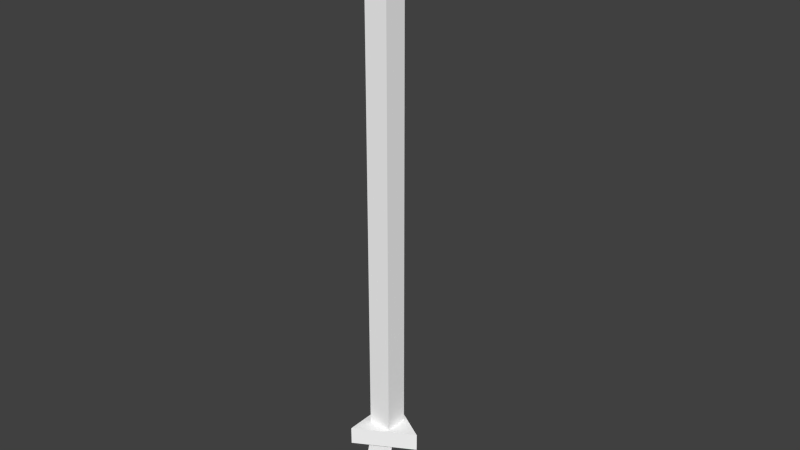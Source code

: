 # Source: SlidingPole_DS.blend  (saved by Blender 2.70.0; exported with 4.5.12 LTS)
import bpy
from mathutils import Matrix  # noqa: F401  (used for matrix-valued properties, if any)

bpy.ops.wm.read_factory_settings(use_empty=True)
scene = bpy.context.scene
scene.name = 'Scene'

# ---- collections
col_collection_1 = bpy.data.collections.new('Collection 1'); scene.collection.children.link(col_collection_1)

# ---- materials (node trees are filled in below, after node groups)
mat_mat00 = bpy.data.materials.new('mat00')
mat_mat00.alpha_threshold = 0.0
mat_mat00.use_transparent_shadow = False
mat_mat00.diffuse_color = (1.0, 1.0, 1.0, 1.0)
mat_mat00.roughness = 0.5
mat_mat00.line_color = (0.0, 0.0, 0.0, 1.0)

# ---- material node trees

# ---- world
world_world = bpy.data.worlds.new('World'); scene.world = world_world
world_world.color = (0.05088, 0.05088, 0.05088)
world_world.use_sun_shadow = False
world_world.sun_shadow_jitter_overblur = 0.0
world_world.cycles.sampling_method = 'MANUAL'
world_world.cycles.sample_map_resolution = 256

# ---- meshes
me_drawcall_50 = bpy.data.meshes.new('DrawCall_50')
me_drawcall_50.from_pydata([(-0.03423, 0.03423, -3.306e-05), (-0.03423, -0.03423, -3.306e-05), (0.03423, -0.03423, -3.306e-05), (0.03423, 0.03423, -3.306e-05), (0.1019, 0.000136, -0.1245), (0.1511, 0.03343, -0.1358), (0.001464, 0.03343, -0.2168), (0.01012, 0.0001361, -0.1198), (0.02826, 0.0001361, -0.02993), (0.1511, -0.03316, -0.1357), (0.03012, 0.0001361, -0.1655), (0.1066, -0.03316, -0.2196), (0.001464, -0.03316, -0.2168), (-0.04858, -0.03316, -0.1162), (-0.02806, -0.03316, -0.01315), (0.08636, 0.0001361, -0.1575), (-0.02806, 0.03343, -0.01319), (-0.04858, 0.03343, -0.1163), (0.1066, 0.03343, -0.2197), (-0.03423, 0.03423, 1.31), (-0.03423, -0.03423, 1.31), (0.03423, -0.03423, 1.31), (0.03423, 0.03423, 1.31), (0.1102, 9.085e-08, -0.0002068), (-0.05512, -0.09547, -0.0002068), (-7.451e-09, 8.22e-08, 1.463), (-0.05512, 0.09547, -0.0002068), (0.1102, 9.085e-08, -0.04974), (0.05512, 8.64e-08, 1.36), (-0.02756, -0.04773, 1.36), (-0.02756, 0.04773, 1.36), (-0.05512, 0.09547, 1.31), (-0.05512, -0.09547, 1.31), (0.1102, 9.085e-08, 1.31), (-0.05512, 0.09547, 1.36), (-0.05512, -0.09547, 1.36), (0.1102, 9.085e-08, 1.36), (-0.05512, -0.09547, -0.04974), (-0.05512, 0.09547, -0.04974)], [], [(17, 16, 8), (13, 7, 14), (7, 17, 8), (9, 4, 11), (10, 7, 12), (16, 17, 14), (17, 13, 14), (12, 7, 13), (5, 9, 11), (6, 12, 13), (6, 10, 18), (4, 5, 15), (11, 10, 12), (15, 18, 10), (18, 5, 11), (5, 4, 9), (15, 10, 11), (6, 18, 12), (0, 19, 22), (2, 3, 22), (2, 21, 20), (1, 20, 19), (3, 0, 22), (21, 2, 22), (1, 2, 20), (0, 1, 19), (18, 11, 12), (17, 6, 13), (5, 18, 15), (4, 15, 11), (6, 17, 7), (10, 6, 7), (7, 8, 14), (38, 37, 26), (24, 37, 23), (33, 31, 36), (35, 32, 36), (37, 27, 23), (31, 32, 34), (37, 38, 27), (27, 38, 23), (32, 31, 33), (28, 30, 25), (29, 28, 25), (24, 23, 26), (35, 36, 34), (37, 24, 26), (30, 29, 25), (38, 26, 23), (31, 34, 36), (32, 33, 36), (32, 35, 34)])
_uv = me_drawcall_50.uv_layers.new(name='UVMap')
_uv.uv.foreach_set('vector', [0.6715, 0.6046, 0.6163, 0.9172, 0.4411, 0.8664, 0.6715, 0.6047, 0.519, 0.5938, 0.6163, 0.9173, 0.519, 0.5938, 0.6715, 0.6046, 0.4411, 0.8664, 0.0441, 0.5456, 0.1755, 0.5733, 0.1975, 0.3191, 0.4246, 0.4446, 0.519, 0.5938, 0.5094, 0.3234, 0.6163, 0.9172, 0.6715, 0.6046, 0.6163, 0.9173, 0.6715, 0.6046, 0.6715, 0.6047, 0.6163, 0.9173, 0.5094, 0.3234, 0.519, 0.5938, 0.6715, 0.6047, 0.0441, 0.5455, 0.0441, 0.5456, 0.1975, 0.3191, 0.5094, 0.3233, 0.5094, 0.3234, 0.6715, 0.6047, 0.5094, 0.3233, 0.4246, 0.4446, 0.1975, 0.3189, 0.1755, 0.5733, 0.0441, 0.5455, 0.2454, 0.4796, 0.1975, 0.3191, 0.4246, 0.4446, 0.5094, 0.3234, 0.2454, 0.4796, 0.1975, 0.3189, 0.4246, 0.4446, 0.1975, 0.3189, 0.0441, 0.5455, 0.1975, 0.3191, 0.0441, 0.5455, 0.1755, 0.5733, 0.0441, 0.5456, 0.2454, 0.4796, 0.4246, 0.4446, 0.1975, 0.3191, 0.5094, 0.3233, 0.1975, 0.3189, 0.5094, 0.3234, 1.5, 0.25, -0.4999, 0.25, -0.4999, 0.1875, 1.5, 0.125, 1.5, 0.1875, -0.4999, 0.1875, 1.5, 0.125, -0.4999, 0.125, -0.4999, 0.06248, 1.5, 0.06248, -0.4999, 0.06248, -0.4999, -1.997e-05, 1.5, 0.1875, 1.5, 0.25, -0.4999, 0.1875, -0.4999, 0.125, 1.5, 0.125, -0.4999, 0.1875, 1.5, 0.06248, 1.5, 0.125, -0.4999, 0.06248, 1.5, -1.979e-05, 1.5, 0.06248, -0.4999, -1.997e-05, 0.1975, 0.3189, 0.1975, 0.3191, 0.5094, 0.3234, 0.6715, 0.6046, 0.5094, 0.3233, 0.6715, 0.6047, 0.0441, 0.5455, 0.1975, 0.3189, 0.2454, 0.4796, 0.1755, 0.5733, 0.2454, 0.4796, 0.1975, 0.3191, 0.5094, 0.3233, 0.6715, 0.6046, 0.519, 0.5938, 0.4246, 0.4446, 0.5094, 0.3233, 0.519, 0.5938, 0.519, 0.5938, 0.4411, 0.8664, 0.6163, 0.9173, 0.0, 0.8875, 1.0, 0.8875, 0.0, 0.9875, 0.0, 0.9875, 0.0, 0.8875, 1.0, 0.9875, 0.0, 0.8875, 1.0, 0.8875, 0.0, 0.9875, 0.0, 0.9875, 0.0, 0.8875, 1.0, 0.9875, 0.0, 0.8875, 1.0, 0.8875, 1.0, 0.9875, 0.0, 0.8875, 1.0, 0.8875, 0.0, 0.9875, 0.4654, 0.9123, 0.4654, 0.9123, 0.6265, 0.9123, 0.0, 0.8875, 1.0, 0.8875, 0.0, 0.9875, 0.4654, 0.9123, 0.4654, 0.9123, 0.6265, 0.9123, 0.9607, 0.6812, 0.8607, 0.6813, 0.9107, 0.3812, 0.9607, 0.6812, 0.8607, 0.6813, 0.9107, 0.3812, 0.4654, 0.9631, 0.6265, 0.9631, 0.4654, 0.9631, 0.4654, 0.9631, 0.6265, 0.9631, 0.4654, 0.9631, 1.0, 0.8875, 1.0, 0.9875, 0.0, 0.9875, 0.8607, 0.6813, 0.9607, 0.6812, 0.9107, 0.3812, 1.0, 0.8875, 1.0, 0.9875, 0.0, 0.9875, 1.0, 0.8875, 1.0, 0.9875, 0.0, 0.9875, 0.0, 0.8875, 1.0, 0.8875, 1.0, 0.9875, 1.0, 0.8875, 1.0, 0.9875, 0.0, 0.9875])
_ca = me_drawcall_50.color_attributes.new('Col', 'BYTE_COLOR', 'CORNER')
_ca.data.foreach_set('color', [0.3763, 0.4233, 0.7305, 1.0, 0.3763, 0.4233, 0.7305, 1.0, 0.5149, 0.5776, 1.0, 1.0, 0.3763, 0.4233, 0.7305, 1.0, 0.5149, 0.5776, 1.0, 1.0, 0.3763, 0.4233, 0.7305, 1.0, 0.5149, 0.5776, 1.0, 1.0, 0.3763, 0.4233, 0.7305, 1.0, 0.5149, 0.5776, 1.0, 1.0, 0.3763, 0.4233, 0.7305, 1.0, 0.5149, 0.5776, 1.0, 1.0, 0.3763, 0.4233, 0.7305, 1.0, 0.5149, 0.5776, 1.0, 1.0, 0.5149, 0.5776, 1.0, 1.0, 0.3763, 0.4233, 0.7305, 1.0, 0.3763, 0.4233, 0.7305, 1.0, 0.3763, 0.4233, 0.7305, 1.0, 0.3763, 0.4233, 0.7305, 1.0, 0.3763, 0.4233, 0.7305, 1.0, 0.3763, 0.4233, 0.7305, 1.0, 0.3763, 0.4233, 0.7305, 1.0, 0.3763, 0.4233, 0.7305, 1.0, 0.5149, 0.5776, 1.0, 1.0, 0.3763, 0.4233, 0.7305, 1.0, 0.3763, 0.4233, 0.7305, 1.0, 0.3763, 0.4233, 0.7305, 1.0, 0.3763, 0.4233, 0.7305, 1.0, 0.3763, 0.4233, 0.7305, 1.0, 0.3763, 0.4233, 0.7305, 1.0, 0.3763, 0.4233, 0.7305, 1.0, 0.3763, 0.4233, 0.7305, 1.0, 0.5149, 0.5776, 1.0, 1.0, 0.3763, 0.4233, 0.7305, 1.0, 0.5149, 0.5776, 1.0, 1.0, 0.3763, 0.4233, 0.7305, 1.0, 0.5149, 0.5776, 1.0, 1.0, 0.3763, 0.4233, 0.7305, 1.0, 0.5149, 0.5776, 1.0, 1.0, 0.3763, 0.4233, 0.7305, 1.0, 0.5149, 0.5776, 1.0, 1.0, 0.3763, 0.4233, 0.7305, 1.0, 0.5149, 0.5776, 1.0, 1.0, 0.3763, 0.4233, 0.7305, 1.0, 0.3763, 0.4233, 0.7305, 1.0, 0.3763, 0.4233, 0.7305, 1.0, 0.3763, 0.4233, 0.7305, 1.0, 0.5149, 0.5776, 1.0, 1.0, 0.3763, 0.4233, 0.7305, 1.0, 0.5149, 0.5776, 1.0, 1.0, 0.5149, 0.5776, 1.0, 1.0, 0.3763, 0.4233, 0.7305, 1.0, 0.3763, 0.4233, 0.7305, 1.0, 0.3763, 0.4233, 0.7305, 1.0, 0.3763, 0.4233, 0.7305, 1.0, 1.0, 1.0, 1.0, 1.0, 1.0, 1.0, 1.0, 1.0, 1.0, 1.0, 1.0, 1.0, 1.0, 1.0, 1.0, 1.0, 1.0, 1.0, 1.0, 1.0, 1.0, 1.0, 1.0, 1.0, 1.0, 1.0, 1.0, 1.0, 1.0, 1.0, 1.0, 1.0, 1.0, 1.0, 1.0, 1.0, 1.0, 1.0, 1.0, 1.0, 1.0, 1.0, 1.0, 1.0, 1.0, 1.0, 1.0, 1.0, 1.0, 1.0, 1.0, 1.0, 1.0, 1.0, 1.0, 1.0, 1.0, 1.0, 1.0, 1.0, 1.0, 1.0, 1.0, 1.0, 1.0, 1.0, 1.0, 1.0, 1.0, 1.0, 1.0, 1.0, 1.0, 1.0, 1.0, 1.0, 1.0, 1.0, 1.0, 1.0, 1.0, 1.0, 1.0, 1.0, 1.0, 1.0, 1.0, 1.0, 1.0, 1.0, 1.0, 1.0, 1.0, 1.0, 1.0, 1.0, 0.3763, 0.4233, 0.7305, 1.0, 0.3763, 0.4233, 0.7305, 1.0, 0.3763, 0.4233, 0.7305, 1.0, 0.3763, 0.4233, 0.7305, 1.0, 0.3763, 0.4233, 0.7305, 1.0, 0.3763, 0.4233, 0.7305, 1.0, 0.3763, 0.4233, 0.7305, 1.0, 0.3763, 0.4233, 0.7305, 1.0, 0.5149, 0.5776, 1.0, 1.0, 0.5149, 0.5776, 1.0, 1.0, 0.5149, 0.5776, 1.0, 1.0, 0.3763, 0.4233, 0.7305, 1.0, 0.3763, 0.4233, 0.7305, 1.0, 0.3763, 0.4233, 0.7305, 1.0, 0.5149, 0.5776, 1.0, 1.0, 0.5149, 0.5776, 1.0, 1.0, 0.3763, 0.4233, 0.7305, 1.0, 0.5149, 0.5776, 1.0, 1.0, 0.5149, 0.5776, 1.0, 1.0, 0.5149, 0.5776, 1.0, 1.0, 0.3763, 0.4233, 0.7305, 1.0, 1.0, 1.0, 1.0, 1.0, 1.0, 1.0, 1.0, 1.0, 1.0, 1.0, 1.0, 1.0, 1.0, 1.0, 1.0, 1.0, 1.0, 1.0, 1.0, 1.0, 1.0, 1.0, 1.0, 1.0, 1.0, 1.0, 1.0, 1.0, 1.0, 1.0, 1.0, 1.0, 1.0, 1.0, 1.0, 1.0, 1.0, 1.0, 1.0, 1.0, 1.0, 1.0, 1.0, 1.0, 1.0, 1.0, 1.0, 1.0, 1.0, 1.0, 1.0, 1.0, 1.0, 1.0, 1.0, 1.0, 1.0, 1.0, 1.0, 1.0, 1.0, 1.0, 1.0, 1.0, 1.0, 1.0, 1.0, 1.0, 1.0, 1.0, 1.0, 1.0, 1.0, 1.0, 1.0, 1.0, 1.0, 1.0, 1.0, 1.0, 1.0, 1.0, 1.0, 1.0, 1.0, 1.0, 1.0, 1.0, 1.0, 1.0, 1.0, 1.0, 1.0, 1.0, 1.0, 1.0, 1.0, 1.0, 1.0, 1.0, 1.0, 1.0, 1.0, 1.0, 1.0, 1.0, 1.0, 1.0, 1.0, 1.0, 1.0, 1.0, 1.0, 1.0, 1.0, 1.0, 1.0, 1.0, 1.0, 1.0, 1.0, 1.0, 1.0, 1.0, 1.0, 1.0, 1.0, 1.0, 1.0, 1.0, 1.0, 1.0, 1.0, 1.0, 1.0, 1.0, 1.0, 1.0, 1.0, 1.0, 1.0, 1.0, 1.0, 1.0, 1.0, 1.0, 1.0, 1.0, 1.0, 1.0, 1.0, 1.0, 1.0, 1.0, 1.0, 1.0, 1.0, 1.0, 1.0, 1.0, 1.0, 1.0, 1.0, 1.0, 1.0, 1.0, 1.0, 1.0, 1.0, 1.0, 1.0, 1.0, 1.0, 1.0, 1.0, 1.0, 1.0, 1.0, 1.0, 1.0, 1.0, 1.0, 1.0, 1.0, 1.0, 1.0, 1.0, 1.0, 1.0, 1.0, 1.0, 1.0, 1.0, 1.0, 1.0, 1.0, 1.0, 1.0, 1.0, 1.0, 1.0, 1.0, 1.0, 1.0, 1.0, 1.0, 1.0, 1.0, 1.0, 1.0, 1.0, 1.0, 1.0, 1.0, 1.0, 1.0, 1.0, 1.0, 1.0, 1.0, 1.0, 1.0, 1.0, 1.0, 1.0, 1.0, 1.0, 1.0])
me_drawcall_50.materials.append(mat_mat00)
me_drawcall_50.use_remesh_preserve_volume = False
me_drawcall_50.use_remesh_preserve_attributes = False
me_drawcall_50.use_mirror_vertex_groups = False
me_drawcall_50.use_paint_bone_selection = False
me_drawcall_50.use_paint_mask = True
me_drawcall_50.update()

# ---- objects
ob_drawcall_50 = bpy.data.objects.new('DrawCall_50', me_drawcall_50)

# ---- transforms, parenting, visibility, modifiers, constraints
ob_drawcall_50.location = (0.0, 0.0, 0.0)
ob_drawcall_50.scale = (0.3624, 0.3624, 0.3815)
ob_drawcall_50.lineart.crease_threshold = 0.0

# ---- collection membership
col_collection_1.objects.link(ob_drawcall_50)

# ---- scene / render settings (as saved in the file)
scene.frame_start = 1; scene.frame_end = 250; scene.frame_set(1)
scene.render.engine = 'BLENDER_EEVEE_NEXT'
scene.render.resolution_percentage = 50
scene.render.fps = 30
scene.render.dither_intensity = 0.0
scene.cycles.use_denoising = False
scene.cycles.samples = 10
scene.cycles.sampling_pattern = 'TABULATED_SOBOL'
scene.cycles.light_sampling_threshold = 0.0
scene.cycles.use_adaptive_sampling = False
scene.cycles.use_light_tree = False
scene.cycles.blur_glossy = 0.0
scene.cycles.volume_bounces = 1
scene.cycles.pixel_filter_type = 'GAUSSIAN'
scene.cycles.sample_clamp_indirect = 0.0
scene.view_settings.view_transform = 'Standard'
bpy.context.view_layer.update()

# ---- added for rendering (the .blend has no active camera and no usable light): camera, sun
cam_auto = bpy.data.cameras.new('AutoCamera')
cam_auto.lens = 50.0
cam_auto.sensor_width = 36.0
cam_auto.clip_end = 1000.0
ob_auto_camera = bpy.data.objects.new('AutoCamera', cam_auto)
scene.collection.objects.link(ob_auto_camera)
ob_auto_camera.location = (0.618638, -0.721503, 0.718099)
ob_auto_camera.rotation_euler = (1.09748, -7.21219e-08, 0.694738)
scene.camera = ob_auto_camera
light_auto_sun = bpy.data.lights.new('AutoSun', 'SUN')
light_auto_sun.energy = 3.0
light_auto_sun.angle = 0.0523599
ob_auto_sun = bpy.data.objects.new('AutoSun', light_auto_sun)
scene.collection.objects.link(ob_auto_sun)
ob_auto_sun.rotation_euler = (0.872665, 0.174533, 0.523599)
bpy.context.view_layer.update()
